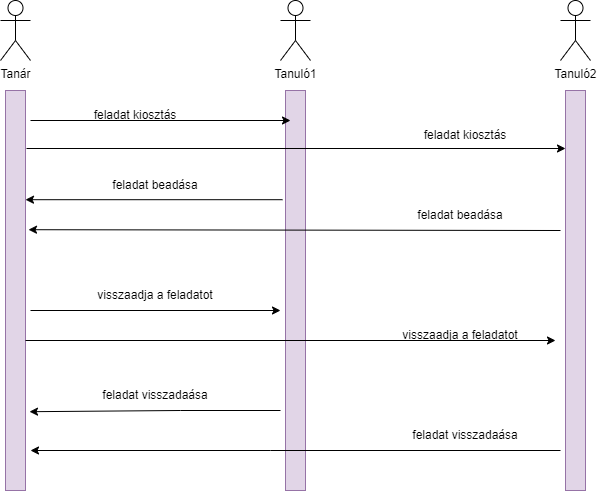

The diagram above was exported from draw.io. Its source (the exported page's mxGraphModel, read from the mxfile embedded in the PNG):
<mxGraphModel dx="1194" dy="776" grid="1" gridSize="10" guides="1" tooltips="1" connect="1" arrows="1" fold="1" page="1" pageScale="1" pageWidth="827" pageHeight="1169" math="0" shadow="0">
  <root>
    <mxCell id="0" />
    <mxCell id="1" parent="0" />
    <mxCell id="2puBy95nxl_a82Vie84V-1" value="&lt;font style=&quot;vertical-align: inherit;&quot;&gt;&lt;font style=&quot;vertical-align: inherit;&quot;&gt;Tanár&lt;/font&gt;&lt;/font&gt;" style="shape=umlActor;verticalLabelPosition=bottom;verticalAlign=top;html=1;" vertex="1" parent="1">
      <mxGeometry x="50" y="40" width="30" height="60" as="geometry" />
    </mxCell>
    <mxCell id="2puBy95nxl_a82Vie84V-2" value="" style="rounded=0;whiteSpace=wrap;html=1;fillColor=#e1d5e7;strokeColor=#9673a6;" vertex="1" parent="1">
      <mxGeometry x="55" y="130" width="20" height="400" as="geometry" />
    </mxCell>
    <mxCell id="2puBy95nxl_a82Vie84V-3" value="&lt;font style=&quot;vertical-align: inherit;&quot;&gt;&lt;font style=&quot;vertical-align: inherit;&quot;&gt;Tanuló1&lt;/font&gt;&lt;/font&gt;" style="shape=umlActor;verticalLabelPosition=bottom;verticalAlign=top;html=1;outlineConnect=0;" vertex="1" parent="1">
      <mxGeometry x="330" y="40" width="30" height="60" as="geometry" />
    </mxCell>
    <mxCell id="2puBy95nxl_a82Vie84V-4" value="&lt;font style=&quot;vertical-align: inherit;&quot;&gt;&lt;font style=&quot;vertical-align: inherit;&quot;&gt;Tanuló2&lt;/font&gt;&lt;/font&gt;" style="shape=umlActor;verticalLabelPosition=bottom;verticalAlign=top;html=1;outlineConnect=0;" vertex="1" parent="1">
      <mxGeometry x="610" y="40" width="30" height="60" as="geometry" />
    </mxCell>
    <mxCell id="2puBy95nxl_a82Vie84V-5" value="" style="rounded=0;whiteSpace=wrap;html=1;fillColor=#e1d5e7;strokeColor=#9673a6;" vertex="1" parent="1">
      <mxGeometry x="335" y="130" width="20" height="400" as="geometry" />
    </mxCell>
    <mxCell id="2puBy95nxl_a82Vie84V-6" value="" style="rounded=0;whiteSpace=wrap;html=1;fillColor=#e1d5e7;strokeColor=#9673a6;" vertex="1" parent="1">
      <mxGeometry x="615" y="130" width="20" height="400" as="geometry" />
    </mxCell>
    <mxCell id="2puBy95nxl_a82Vie84V-7" value="" style="endArrow=classic;html=1;rounded=0;exitX=1.25;exitY=0.075;exitDx=0;exitDy=0;exitPerimeter=0;entryX=0.25;entryY=0.075;entryDx=0;entryDy=0;entryPerimeter=0;" edge="1" parent="1" source="2puBy95nxl_a82Vie84V-2" target="2puBy95nxl_a82Vie84V-5">
      <mxGeometry width="50" height="50" relative="1" as="geometry">
        <mxPoint x="390" y="420" as="sourcePoint" />
        <mxPoint x="440" y="370" as="targetPoint" />
      </mxGeometry>
    </mxCell>
    <mxCell id="2puBy95nxl_a82Vie84V-8" value="" style="endArrow=classic;html=1;rounded=0;exitX=1.05;exitY=0.145;exitDx=0;exitDy=0;exitPerimeter=0;entryX=0;entryY=0.145;entryDx=0;entryDy=0;entryPerimeter=0;" edge="1" parent="1" source="2puBy95nxl_a82Vie84V-2" target="2puBy95nxl_a82Vie84V-6">
      <mxGeometry width="50" height="50" relative="1" as="geometry">
        <mxPoint x="390" y="420" as="sourcePoint" />
        <mxPoint x="610" y="190" as="targetPoint" />
      </mxGeometry>
    </mxCell>
    <mxCell id="2puBy95nxl_a82Vie84V-9" value="&lt;font style=&quot;vertical-align: inherit;&quot;&gt;&lt;font style=&quot;vertical-align: inherit;&quot;&gt;feladat kiosztás&lt;/font&gt;&lt;/font&gt;" style="text;html=1;strokeColor=none;fillColor=none;align=center;verticalAlign=middle;whiteSpace=wrap;rounded=0;" vertex="1" parent="1">
      <mxGeometry x="130" y="140" width="110" height="30" as="geometry" />
    </mxCell>
    <mxCell id="2puBy95nxl_a82Vie84V-10" value="&lt;font style=&quot;vertical-align: inherit;&quot;&gt;&lt;font style=&quot;vertical-align: inherit;&quot;&gt;feladat kiosztás&lt;/font&gt;&lt;/font&gt;" style="text;html=1;strokeColor=none;fillColor=none;align=center;verticalAlign=middle;whiteSpace=wrap;rounded=0;" vertex="1" parent="1">
      <mxGeometry x="460" y="160" width="110" height="30" as="geometry" />
    </mxCell>
    <mxCell id="2puBy95nxl_a82Vie84V-14" value="" style="endArrow=classic;html=1;rounded=0;entryX=1.15;entryY=0.348;entryDx=0;entryDy=0;entryPerimeter=0;" edge="1" parent="1" target="2puBy95nxl_a82Vie84V-2">
      <mxGeometry width="50" height="50" relative="1" as="geometry">
        <mxPoint x="610" y="270" as="sourcePoint" />
        <mxPoint x="440" y="470" as="targetPoint" />
      </mxGeometry>
    </mxCell>
    <mxCell id="2puBy95nxl_a82Vie84V-15" value="&lt;font style=&quot;vertical-align: inherit;&quot;&gt;&lt;font style=&quot;vertical-align: inherit;&quot;&gt;feladat beadása&lt;/font&gt;&lt;/font&gt;" style="text;html=1;strokeColor=none;fillColor=none;align=center;verticalAlign=middle;whiteSpace=wrap;rounded=0;" vertex="1" parent="1">
      <mxGeometry x="460" y="240" width="100" height="30" as="geometry" />
    </mxCell>
    <mxCell id="2puBy95nxl_a82Vie84V-16" value="" style="endArrow=classic;html=1;rounded=0;exitX=-0.15;exitY=0.273;exitDx=0;exitDy=0;exitPerimeter=0;entryX=1;entryY=0.273;entryDx=0;entryDy=0;entryPerimeter=0;" edge="1" parent="1" source="2puBy95nxl_a82Vie84V-5" target="2puBy95nxl_a82Vie84V-2">
      <mxGeometry width="50" height="50" relative="1" as="geometry">
        <mxPoint x="390" y="510" as="sourcePoint" />
        <mxPoint x="440" y="460" as="targetPoint" />
      </mxGeometry>
    </mxCell>
    <mxCell id="2puBy95nxl_a82Vie84V-17" value="&lt;font style=&quot;vertical-align: inherit;&quot;&gt;&lt;font style=&quot;vertical-align: inherit;&quot;&gt;feladat beadása&lt;/font&gt;&lt;/font&gt;" style="text;html=1;strokeColor=none;fillColor=none;align=center;verticalAlign=middle;whiteSpace=wrap;rounded=0;" vertex="1" parent="1">
      <mxGeometry x="150" y="210" width="110" height="30" as="geometry" />
    </mxCell>
    <mxCell id="2puBy95nxl_a82Vie84V-18" value="" style="endArrow=classic;html=1;rounded=0;" edge="1" parent="1">
      <mxGeometry width="50" height="50" relative="1" as="geometry">
        <mxPoint x="75" y="380" as="sourcePoint" />
        <mxPoint x="605" y="380" as="targetPoint" />
      </mxGeometry>
    </mxCell>
    <mxCell id="2puBy95nxl_a82Vie84V-19" value="&lt;font style=&quot;vertical-align: inherit;&quot;&gt;&lt;font style=&quot;vertical-align: inherit;&quot;&gt;visszaadja a feladatot&lt;/font&gt;&lt;/font&gt;" style="text;html=1;strokeColor=none;fillColor=none;align=center;verticalAlign=middle;whiteSpace=wrap;rounded=0;" vertex="1" parent="1">
      <mxGeometry x="140" y="320" width="130" height="30" as="geometry" />
    </mxCell>
    <mxCell id="2puBy95nxl_a82Vie84V-20" value="" style="endArrow=classic;html=1;rounded=0;" edge="1" parent="1">
      <mxGeometry width="50" height="50" relative="1" as="geometry">
        <mxPoint x="80" y="350" as="sourcePoint" />
        <mxPoint x="330" y="350" as="targetPoint" />
      </mxGeometry>
    </mxCell>
    <mxCell id="2puBy95nxl_a82Vie84V-21" value="&lt;font style=&quot;vertical-align: inherit;&quot;&gt;&lt;font style=&quot;vertical-align: inherit;&quot;&gt;visszaadja a feladatot&lt;/font&gt;&lt;/font&gt;" style="text;html=1;strokeColor=none;fillColor=none;align=center;verticalAlign=middle;whiteSpace=wrap;rounded=0;" vertex="1" parent="1">
      <mxGeometry x="445" y="360" width="130" height="30" as="geometry" />
    </mxCell>
    <mxCell id="2puBy95nxl_a82Vie84V-22" value="" style="endArrow=classic;html=1;rounded=0;" edge="1" parent="1">
      <mxGeometry width="50" height="50" relative="1" as="geometry">
        <mxPoint x="610" y="490" as="sourcePoint" />
        <mxPoint x="80" y="490" as="targetPoint" />
        <Array as="points">
          <mxPoint x="320" y="490" />
        </Array>
      </mxGeometry>
    </mxCell>
    <mxCell id="2puBy95nxl_a82Vie84V-24" value="" style="endArrow=classic;html=1;rounded=0;entryX=1.2;entryY=0.803;entryDx=0;entryDy=0;entryPerimeter=0;" edge="1" parent="1" target="2puBy95nxl_a82Vie84V-2">
      <mxGeometry width="50" height="50" relative="1" as="geometry">
        <mxPoint x="330" y="450" as="sourcePoint" />
        <mxPoint x="440" y="450" as="targetPoint" />
        <Array as="points">
          <mxPoint x="230" y="450" />
        </Array>
      </mxGeometry>
    </mxCell>
    <mxCell id="2puBy95nxl_a82Vie84V-25" value="&lt;font style=&quot;vertical-align: inherit;&quot;&gt;&lt;font style=&quot;vertical-align: inherit;&quot;&gt;feladat visszadaása&lt;/font&gt;&lt;/font&gt;" style="text;html=1;strokeColor=none;fillColor=none;align=center;verticalAlign=middle;whiteSpace=wrap;rounded=0;" vertex="1" parent="1">
      <mxGeometry x="445" y="460" width="140" height="30" as="geometry" />
    </mxCell>
    <mxCell id="2puBy95nxl_a82Vie84V-26" value="&lt;font style=&quot;vertical-align: inherit;&quot;&gt;&lt;font style=&quot;vertical-align: inherit;&quot;&gt;feladat visszadaása&lt;/font&gt;&lt;/font&gt;" style="text;html=1;strokeColor=none;fillColor=none;align=center;verticalAlign=middle;whiteSpace=wrap;rounded=0;" vertex="1" parent="1">
      <mxGeometry x="135" y="420" width="140" height="30" as="geometry" />
    </mxCell>
  </root>
</mxGraphModel>